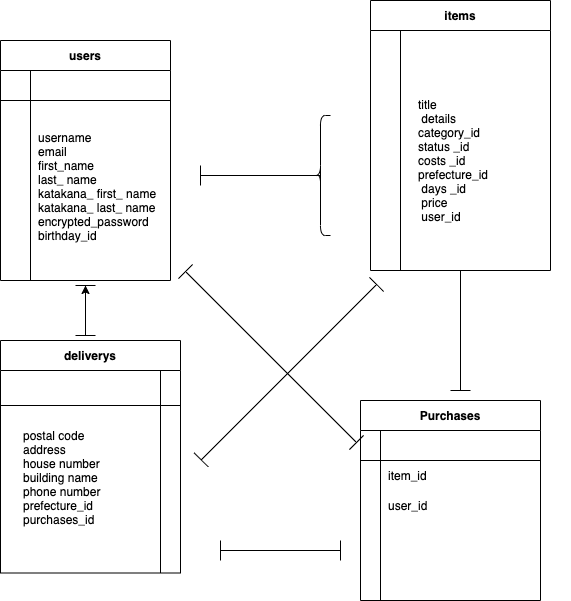

The diagram above was exported from draw.io. Its source (the exported page's mxGraphModel, read from the mxfile embedded in the PNG):
<mxGraphModel dx="728" dy="567" grid="1" gridSize="10" guides="1" tooltips="1" connect="1" arrows="1" fold="1" page="1" pageScale="1" pageWidth="827" pageHeight="1169" math="0" shadow="0">
  <root>
    <mxCell id="0" />
    <mxCell id="1" parent="0" />
    <mxCell id="2" value="users" style="shape=table;startSize=30;container=1;collapsible=1;childLayout=tableLayout;fixedRows=1;rowLines=0;fontStyle=1;align=center;resizeLast=1;" parent="1" vertex="1">
      <mxGeometry x="60" y="70" width="170" height="240" as="geometry" />
    </mxCell>
    <mxCell id="3" value="" style="shape=partialRectangle;collapsible=0;dropTarget=0;pointerEvents=0;fillColor=none;top=0;left=0;bottom=1;right=0;points=[[0,0.5],[1,0.5]];portConstraint=eastwest;" parent="2" vertex="1">
      <mxGeometry y="30" width="170" height="30" as="geometry" />
    </mxCell>
    <mxCell id="4" value="" style="shape=partialRectangle;connectable=0;fillColor=none;top=0;left=0;bottom=0;right=0;fontStyle=1;overflow=hidden;" parent="3" vertex="1">
      <mxGeometry width="30" height="30" as="geometry" />
    </mxCell>
    <mxCell id="5" value="" style="shape=partialRectangle;connectable=0;fillColor=none;top=0;left=0;bottom=0;right=0;align=left;spacingLeft=6;fontStyle=5;overflow=hidden;" parent="3" vertex="1">
      <mxGeometry x="30" width="140" height="30" as="geometry" />
    </mxCell>
    <mxCell id="6" value="" style="shape=partialRectangle;collapsible=0;dropTarget=0;pointerEvents=0;fillColor=none;top=0;left=0;bottom=0;right=0;points=[[0,0.5],[1,0.5]];portConstraint=eastwest;" parent="2" vertex="1">
      <mxGeometry y="60" width="170" height="30" as="geometry" />
    </mxCell>
    <mxCell id="7" value="" style="shape=partialRectangle;connectable=0;fillColor=none;top=0;left=0;bottom=0;right=0;editable=1;overflow=hidden;" parent="6" vertex="1">
      <mxGeometry width="30" height="30" as="geometry" />
    </mxCell>
    <mxCell id="8" value="" style="shape=partialRectangle;connectable=0;fillColor=none;top=0;left=0;bottom=0;right=0;align=left;spacingLeft=6;overflow=hidden;" parent="6" vertex="1">
      <mxGeometry x="30" width="140" height="30" as="geometry" />
    </mxCell>
    <mxCell id="9" value="" style="shape=partialRectangle;collapsible=0;dropTarget=0;pointerEvents=0;fillColor=none;top=0;left=0;bottom=0;right=0;points=[[0,0.5],[1,0.5]];portConstraint=eastwest;" parent="2" vertex="1">
      <mxGeometry y="90" width="170" height="30" as="geometry" />
    </mxCell>
    <mxCell id="10" value="" style="shape=partialRectangle;connectable=0;fillColor=none;top=0;left=0;bottom=0;right=0;editable=1;overflow=hidden;" parent="9" vertex="1">
      <mxGeometry width="30" height="30" as="geometry" />
    </mxCell>
    <mxCell id="11" value="" style="shape=partialRectangle;connectable=0;fillColor=none;top=0;left=0;bottom=0;right=0;align=left;spacingLeft=6;overflow=hidden;" parent="9" vertex="1">
      <mxGeometry x="30" width="140" height="30" as="geometry" />
    </mxCell>
    <mxCell id="12" value="" style="shape=partialRectangle;collapsible=0;dropTarget=0;pointerEvents=0;fillColor=none;top=0;left=0;bottom=0;right=0;points=[[0,0.5],[1,0.5]];portConstraint=eastwest;" parent="2" vertex="1">
      <mxGeometry y="120" width="170" height="30" as="geometry" />
    </mxCell>
    <mxCell id="13" value="" style="shape=partialRectangle;connectable=0;fillColor=none;top=0;left=0;bottom=0;right=0;editable=1;overflow=hidden;" parent="12" vertex="1">
      <mxGeometry width="30" height="30" as="geometry" />
    </mxCell>
    <mxCell id="14" value="" style="shape=partialRectangle;connectable=0;fillColor=none;top=0;left=0;bottom=0;right=0;align=left;spacingLeft=6;overflow=hidden;" parent="12" vertex="1">
      <mxGeometry x="30" width="140" height="30" as="geometry" />
    </mxCell>
    <mxCell id="63" value="" style="shape=partialRectangle;collapsible=0;dropTarget=0;pointerEvents=0;fillColor=none;top=0;left=0;bottom=0;right=0;points=[[0,0.5],[1,0.5]];portConstraint=eastwest;" vertex="1" parent="2">
      <mxGeometry y="150" width="170" height="30" as="geometry" />
    </mxCell>
    <mxCell id="64" value="" style="shape=partialRectangle;connectable=0;fillColor=none;top=0;left=0;bottom=0;right=0;editable=1;overflow=hidden;" vertex="1" parent="63">
      <mxGeometry width="30" height="30" as="geometry" />
    </mxCell>
    <mxCell id="65" value="" style="shape=partialRectangle;connectable=0;fillColor=none;top=0;left=0;bottom=0;right=0;align=left;spacingLeft=6;overflow=hidden;" vertex="1" parent="63">
      <mxGeometry x="30" width="140" height="30" as="geometry" />
    </mxCell>
    <mxCell id="19" value="Purchases" style="shape=table;startSize=30;container=1;collapsible=1;childLayout=tableLayout;fixedRows=1;rowLines=0;fontStyle=1;align=center;resizeLast=1;" parent="1" vertex="1">
      <mxGeometry x="420" y="430" width="180" height="200" as="geometry" />
    </mxCell>
    <mxCell id="20" value="" style="shape=partialRectangle;collapsible=0;dropTarget=0;pointerEvents=0;fillColor=none;top=0;left=0;bottom=1;right=0;points=[[0,0.5],[1,0.5]];portConstraint=eastwest;" parent="19" vertex="1">
      <mxGeometry y="30" width="180" height="30" as="geometry" />
    </mxCell>
    <mxCell id="21" value="" style="shape=partialRectangle;connectable=0;fillColor=none;top=0;left=0;bottom=0;right=0;fontStyle=1;overflow=hidden;" parent="20" vertex="1">
      <mxGeometry width="20" height="30" as="geometry" />
    </mxCell>
    <mxCell id="22" value="" style="shape=partialRectangle;connectable=0;fillColor=none;top=0;left=0;bottom=0;right=0;align=left;spacingLeft=6;fontStyle=5;overflow=hidden;" parent="20" vertex="1">
      <mxGeometry x="20" width="160" height="30" as="geometry" />
    </mxCell>
    <mxCell id="26" value="" style="shape=partialRectangle;collapsible=0;dropTarget=0;pointerEvents=0;fillColor=none;top=0;left=0;bottom=0;right=0;points=[[0,0.5],[1,0.5]];portConstraint=eastwest;" parent="19" vertex="1">
      <mxGeometry y="60" width="180" height="30" as="geometry" />
    </mxCell>
    <mxCell id="27" value="" style="shape=partialRectangle;connectable=0;fillColor=none;top=0;left=0;bottom=0;right=0;editable=1;overflow=hidden;" parent="26" vertex="1">
      <mxGeometry width="20" height="30" as="geometry" />
    </mxCell>
    <mxCell id="28" value="item_id" style="shape=partialRectangle;connectable=0;fillColor=none;top=0;left=0;bottom=0;right=0;align=left;spacingLeft=6;overflow=hidden;" parent="26" vertex="1">
      <mxGeometry x="20" width="160" height="30" as="geometry" />
    </mxCell>
    <mxCell id="29" value="" style="shape=partialRectangle;collapsible=0;dropTarget=0;pointerEvents=0;fillColor=none;top=0;left=0;bottom=0;right=0;points=[[0,0.5],[1,0.5]];portConstraint=eastwest;" parent="19" vertex="1">
      <mxGeometry y="90" width="180" height="30" as="geometry" />
    </mxCell>
    <mxCell id="30" value="" style="shape=partialRectangle;connectable=0;fillColor=none;top=0;left=0;bottom=0;right=0;editable=1;overflow=hidden;" parent="29" vertex="1">
      <mxGeometry width="20" height="30" as="geometry" />
    </mxCell>
    <mxCell id="31" value="user_id" style="shape=partialRectangle;connectable=0;fillColor=none;top=0;left=0;bottom=0;right=0;align=left;spacingLeft=6;overflow=hidden;" parent="29" vertex="1">
      <mxGeometry x="20" width="160" height="30" as="geometry" />
    </mxCell>
    <mxCell id="47" value="" style="shape=partialRectangle;collapsible=0;dropTarget=0;pointerEvents=0;fillColor=none;top=0;left=0;bottom=0;right=0;points=[[0,0.5],[1,0.5]];portConstraint=eastwest;" parent="19" vertex="1">
      <mxGeometry y="120" width="180" height="30" as="geometry" />
    </mxCell>
    <mxCell id="48" value="" style="shape=partialRectangle;connectable=0;fillColor=none;top=0;left=0;bottom=0;right=0;editable=1;overflow=hidden;" parent="47" vertex="1">
      <mxGeometry width="20" height="30" as="geometry" />
    </mxCell>
    <mxCell id="49" value="" style="shape=partialRectangle;connectable=0;fillColor=none;top=0;left=0;bottom=0;right=0;align=left;spacingLeft=6;overflow=hidden;" parent="47" vertex="1">
      <mxGeometry x="20" width="160" height="30" as="geometry" />
    </mxCell>
    <mxCell id="33" value="items" style="shape=table;startSize=30;container=1;collapsible=1;childLayout=tableLayout;fixedRows=1;rowLines=0;fontStyle=1;align=center;resizeLast=1;" parent="1" vertex="1">
      <mxGeometry x="430" y="30" width="180" height="270" as="geometry" />
    </mxCell>
    <mxCell id="37" value="" style="shape=partialRectangle;collapsible=0;dropTarget=0;pointerEvents=0;fillColor=none;top=0;left=0;bottom=0;right=0;points=[[0,0.5],[1,0.5]];portConstraint=eastwest;" parent="33" vertex="1">
      <mxGeometry y="30" width="180" height="30" as="geometry" />
    </mxCell>
    <mxCell id="38" value="" style="shape=partialRectangle;connectable=0;fillColor=none;top=0;left=0;bottom=0;right=0;editable=1;overflow=hidden;" parent="37" vertex="1">
      <mxGeometry width="30" height="30" as="geometry" />
    </mxCell>
    <mxCell id="39" value="" style="shape=partialRectangle;connectable=0;fillColor=none;top=0;left=0;bottom=0;right=0;align=left;spacingLeft=6;overflow=hidden;" parent="37" vertex="1">
      <mxGeometry x="30" width="150" height="30" as="geometry" />
    </mxCell>
    <mxCell id="40" value="" style="shape=partialRectangle;collapsible=0;dropTarget=0;pointerEvents=0;fillColor=none;top=0;left=0;bottom=0;right=0;points=[[0,0.5],[1,0.5]];portConstraint=eastwest;" parent="33" vertex="1">
      <mxGeometry y="60" width="180" height="20" as="geometry" />
    </mxCell>
    <mxCell id="41" value="" style="shape=partialRectangle;connectable=0;fillColor=none;top=0;left=0;bottom=0;right=0;editable=1;overflow=hidden;" parent="40" vertex="1">
      <mxGeometry width="30" height="20" as="geometry" />
    </mxCell>
    <mxCell id="42" value="" style="shape=partialRectangle;connectable=0;fillColor=none;top=0;left=0;bottom=0;right=0;align=left;spacingLeft=6;overflow=hidden;" parent="40" vertex="1">
      <mxGeometry x="30" width="150" height="20" as="geometry" />
    </mxCell>
    <mxCell id="85" value="" style="shape=partialRectangle;collapsible=0;dropTarget=0;pointerEvents=0;fillColor=none;top=0;left=0;bottom=0;right=0;points=[[0,0.5],[1,0.5]];portConstraint=eastwest;" vertex="1" parent="33">
      <mxGeometry y="80" width="180" height="20" as="geometry" />
    </mxCell>
    <mxCell id="86" value="" style="shape=partialRectangle;connectable=0;fillColor=none;top=0;left=0;bottom=0;right=0;editable=1;overflow=hidden;" vertex="1" parent="85">
      <mxGeometry width="30" height="20" as="geometry" />
    </mxCell>
    <mxCell id="87" value="" style="shape=partialRectangle;connectable=0;fillColor=none;top=0;left=0;bottom=0;right=0;align=left;spacingLeft=6;overflow=hidden;" vertex="1" parent="85">
      <mxGeometry x="30" width="150" height="20" as="geometry" />
    </mxCell>
    <mxCell id="43" value="" style="shape=partialRectangle;collapsible=0;dropTarget=0;pointerEvents=0;fillColor=none;top=0;left=0;bottom=0;right=0;points=[[0,0.5],[1,0.5]];portConstraint=eastwest;" parent="33" vertex="1">
      <mxGeometry y="100" width="180" height="30" as="geometry" />
    </mxCell>
    <mxCell id="44" value="" style="shape=partialRectangle;connectable=0;fillColor=none;top=0;left=0;bottom=0;right=0;editable=1;overflow=hidden;" parent="43" vertex="1">
      <mxGeometry width="30" height="30" as="geometry" />
    </mxCell>
    <mxCell id="45" value="" style="shape=partialRectangle;connectable=0;fillColor=none;top=0;left=0;bottom=0;right=0;align=left;spacingLeft=6;overflow=hidden;" parent="43" vertex="1">
      <mxGeometry x="30" width="150" height="30" as="geometry" />
    </mxCell>
    <mxCell id="52" value="username&#10;email&#10;first_name&#10;last_ name&#10;katakana_ first_ name&#10; katakana_ last_ name&#10;encrypted_password&#10;birthday_id &#10;&#10;" style="shape=partialRectangle;connectable=0;fillColor=none;top=0;left=0;bottom=0;right=0;align=left;spacingLeft=6;overflow=hidden;" parent="1" vertex="1">
      <mxGeometry x="90" y="140" width="150" height="180" as="geometry" />
    </mxCell>
    <mxCell id="54" value="" style="shape=crossbar;whiteSpace=wrap;html=1;rounded=1;" parent="1" vertex="1">
      <mxGeometry x="260" y="195" width="120" height="20" as="geometry" />
    </mxCell>
    <mxCell id="55" value="" style="shape=curlyBracket;whiteSpace=wrap;html=1;rounded=1;size=0.5;" parent="1" vertex="1">
      <mxGeometry x="370" y="145" width="20" height="120" as="geometry" />
    </mxCell>
    <mxCell id="60" value="" style="shape=partialRectangle;connectable=0;fillColor=none;top=0;left=0;bottom=0;right=0;align=left;spacingLeft=6;overflow=hidden;" parent="1" vertex="1">
      <mxGeometry x="254" y="500" width="160" height="30" as="geometry" />
    </mxCell>
    <mxCell id="61" value="" style="shape=partialRectangle;connectable=0;fillColor=none;top=0;left=0;bottom=0;right=0;align=left;spacingLeft=6;overflow=hidden;" parent="1" vertex="1">
      <mxGeometry x="400" y="560" width="160" height="30" as="geometry" />
    </mxCell>
    <mxCell id="68" value="postal code  &#10;address &#10;house number&#10;building name &#10;phone number  &#10;prefecture_id&#10;purchases_id" style="shape=partialRectangle;connectable=0;fillColor=none;top=0;left=0;bottom=0;right=0;align=left;spacingLeft=6;overflow=hidden;" vertex="1" parent="1">
      <mxGeometry x="75" y="396.54" width="140" height="220" as="geometry" />
    </mxCell>
    <mxCell id="70" value="" style="shape=partialRectangle;connectable=0;fillColor=none;top=0;left=0;bottom=0;right=0;align=left;spacingLeft=6;overflow=hidden;" vertex="1" parent="1">
      <mxGeometry x="460" y="235" width="140" height="30" as="geometry" />
    </mxCell>
    <mxCell id="71" value="deliverys" style="shape=table;startSize=30;container=1;collapsible=1;childLayout=tableLayout;fixedRows=1;rowLines=0;fontStyle=1;align=center;resizeLast=1;" vertex="1" parent="1">
      <mxGeometry x="60" y="370" width="180" height="232.5" as="geometry" />
    </mxCell>
    <mxCell id="72" value="" style="shape=partialRectangle;collapsible=0;dropTarget=0;pointerEvents=0;fillColor=none;top=0;left=0;bottom=1;right=0;points=[[0,0.5],[1,0.5]];portConstraint=eastwest;" vertex="1" parent="71">
      <mxGeometry y="30" width="180" height="35" as="geometry" />
    </mxCell>
    <mxCell id="73" value="" style="shape=partialRectangle;connectable=0;fillColor=none;top=0;left=0;bottom=0;right=0;fontStyle=1;overflow=hidden;" vertex="1" parent="72">
      <mxGeometry width="160" height="35" as="geometry" />
    </mxCell>
    <mxCell id="74" value="" style="shape=partialRectangle;connectable=0;fillColor=none;top=0;left=0;bottom=0;right=0;align=left;spacingLeft=6;fontStyle=5;overflow=hidden;" vertex="1" parent="72">
      <mxGeometry x="160" width="20" height="35" as="geometry" />
    </mxCell>
    <mxCell id="78" value="" style="shape=partialRectangle;collapsible=0;dropTarget=0;pointerEvents=0;fillColor=none;top=0;left=0;bottom=0;right=0;points=[[0,0.5],[1,0.5]];portConstraint=eastwest;" vertex="1" parent="71">
      <mxGeometry y="65" width="180" height="20" as="geometry" />
    </mxCell>
    <mxCell id="79" value="" style="shape=partialRectangle;connectable=0;fillColor=none;top=0;left=0;bottom=0;right=0;editable=1;overflow=hidden;" vertex="1" parent="78">
      <mxGeometry width="160" height="20" as="geometry" />
    </mxCell>
    <mxCell id="80" value="" style="shape=partialRectangle;connectable=0;fillColor=none;top=0;left=0;bottom=0;right=0;align=left;spacingLeft=6;overflow=hidden;" vertex="1" parent="78">
      <mxGeometry x="160" width="20" height="20" as="geometry" />
    </mxCell>
    <mxCell id="88" style="edgeStyle=orthogonalEdgeStyle;rounded=0;orthogonalLoop=1;jettySize=auto;html=1;exitX=0.5;exitY=1;exitDx=0;exitDy=0;" edge="1" parent="1">
      <mxGeometry relative="1" as="geometry">
        <mxPoint x="545" y="295" as="sourcePoint" />
        <mxPoint x="545" y="295" as="targetPoint" />
      </mxGeometry>
    </mxCell>
    <mxCell id="89" value="title  &#10; details &#10;category_id &#10;status _id&#10;costs _id&#10;prefecture_id&#10; days _id&#10; price  &#10; user_id " style="shape=partialRectangle;connectable=0;fillColor=none;top=0;left=0;bottom=0;right=0;align=left;spacingLeft=6;overflow=hidden;" vertex="1" parent="1">
      <mxGeometry x="470" y="90" width="160" height="200" as="geometry" />
    </mxCell>
    <mxCell id="92" value="" style="shape=crossbar;whiteSpace=wrap;html=1;rounded=1;" vertex="1" parent="1">
      <mxGeometry x="280" y="570" width="120" height="20" as="geometry" />
    </mxCell>
    <mxCell id="93" value="" style="shape=crossbar;whiteSpace=wrap;html=1;rounded=1;rotation=90;" vertex="1" parent="1">
      <mxGeometry x="120" y="330" width="50" height="20" as="geometry" />
    </mxCell>
    <mxCell id="95" value="" style="shape=crossbar;whiteSpace=wrap;html=1;rounded=1;rotation=90;" vertex="1" parent="1">
      <mxGeometry x="460" y="350" width="120" height="20" as="geometry" />
    </mxCell>
    <mxCell id="96" value="" style="shape=crossbar;whiteSpace=wrap;html=1;rounded=1;rotation=-45;" vertex="1" parent="1">
      <mxGeometry x="224.33" y="391.64" width="248.07" height="20" as="geometry" />
    </mxCell>
    <mxCell id="98" value="" style="shape=crossbar;whiteSpace=wrap;html=1;rounded=1;rotation=45;" vertex="1" parent="1">
      <mxGeometry x="209.64" y="376.54" width="241.8" height="20" as="geometry" />
    </mxCell>
    <mxCell id="99" style="edgeStyle=orthogonalEdgeStyle;rounded=0;orthogonalLoop=1;jettySize=auto;html=1;exitX=0.5;exitY=0.5;exitDx=0;exitDy=0;exitPerimeter=0;entryX=0;entryY=0.5;entryDx=0;entryDy=0;entryPerimeter=0;" edge="1" parent="1" source="93" target="93">
      <mxGeometry relative="1" as="geometry" />
    </mxCell>
  </root>
</mxGraphModel>